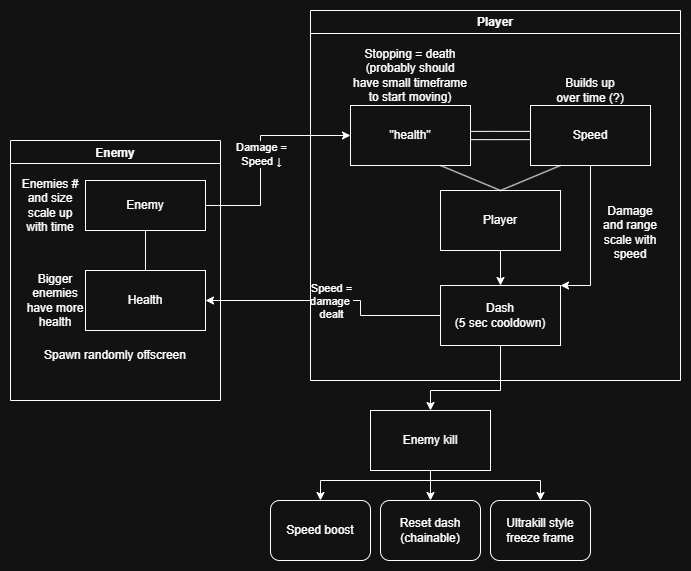

The diagram above was exported from draw.io. Its source (the exported page's mxGraphModel, read from the mxfile embedded in the PNG):
<mxGraphModel dx="1678" dy="989" grid="1" gridSize="10" guides="1" tooltips="1" connect="1" arrows="1" fold="1" page="1" pageScale="1" pageWidth="827" pageHeight="1169" math="0" shadow="0">
  <root>
    <mxCell id="0" />
    <mxCell id="1" parent="0" />
    <mxCell id="yfq1N3ET337Zg3fZeXGa-4" value="Enemy kill" style="rounded=0;whiteSpace=wrap;html=1;" vertex="1" parent="1">
      <mxGeometry x="410" y="740" width="120" height="60" as="geometry" />
    </mxCell>
    <mxCell id="yfq1N3ET337Zg3fZeXGa-18" value="" style="endArrow=classic;html=1;rounded=0;entryX=0.5;entryY=0;entryDx=0;entryDy=0;exitX=0.5;exitY=1;exitDx=0;exitDy=0;" edge="1" parent="1" source="yfq1N3ET337Zg3fZeXGa-3" target="yfq1N3ET337Zg3fZeXGa-4">
      <mxGeometry width="50" height="50" relative="1" as="geometry">
        <mxPoint x="650" y="620" as="sourcePoint" />
        <mxPoint x="700" y="570" as="targetPoint" />
        <Array as="points">
          <mxPoint x="540" y="720" />
          <mxPoint x="470" y="720" />
        </Array>
      </mxGeometry>
    </mxCell>
    <mxCell id="yfq1N3ET337Zg3fZeXGa-20" value="" style="endArrow=classic;html=1;rounded=0;exitX=0.5;exitY=1;exitDx=0;exitDy=0;entryX=0.5;entryY=0;entryDx=0;entryDy=0;" edge="1" parent="1" source="yfq1N3ET337Zg3fZeXGa-4" target="yfq1N3ET337Zg3fZeXGa-21">
      <mxGeometry width="50" height="50" relative="1" as="geometry">
        <mxPoint x="440" y="760" as="sourcePoint" />
        <mxPoint x="260" y="840" as="targetPoint" />
      </mxGeometry>
    </mxCell>
    <mxCell id="yfq1N3ET337Zg3fZeXGa-21" value="Reset dash&lt;div&gt;(chainable)&lt;/div&gt;" style="rounded=1;whiteSpace=wrap;html=1;" vertex="1" parent="1">
      <mxGeometry x="420" y="830" width="100" height="60" as="geometry" />
    </mxCell>
    <mxCell id="yfq1N3ET337Zg3fZeXGa-26" value="" style="endArrow=classic;html=1;rounded=0;exitX=0;exitY=0.5;exitDx=0;exitDy=0;entryX=1;entryY=0.5;entryDx=0;entryDy=0;" edge="1" parent="1" source="yfq1N3ET337Zg3fZeXGa-3" target="yfq1N3ET337Zg3fZeXGa-25">
      <mxGeometry relative="1" as="geometry">
        <mxPoint x="360" y="650" as="sourcePoint" />
        <mxPoint x="460" y="650" as="targetPoint" />
        <Array as="points">
          <mxPoint x="400" y="645" />
          <mxPoint x="400" y="630" />
        </Array>
      </mxGeometry>
    </mxCell>
    <mxCell id="yfq1N3ET337Zg3fZeXGa-27" value="Speed =&lt;br&gt;damage&amp;nbsp;&lt;div&gt;dealt&lt;/div&gt;" style="edgeLabel;resizable=0;html=1;;align=center;verticalAlign=middle;" connectable="0" vertex="1" parent="yfq1N3ET337Zg3fZeXGa-26">
      <mxGeometry relative="1" as="geometry" />
    </mxCell>
    <mxCell id="yfq1N3ET337Zg3fZeXGa-31" value="" style="endArrow=classic;html=1;rounded=0;exitX=1;exitY=0.5;exitDx=0;exitDy=0;entryX=0;entryY=0.5;entryDx=0;entryDy=0;" edge="1" parent="1" source="yfq1N3ET337Zg3fZeXGa-24" target="yfq1N3ET337Zg3fZeXGa-6">
      <mxGeometry relative="1" as="geometry">
        <mxPoint x="320" y="610" as="sourcePoint" />
        <mxPoint x="420" y="610" as="targetPoint" />
        <Array as="points">
          <mxPoint x="300" y="535" />
          <mxPoint x="300" y="465" />
        </Array>
      </mxGeometry>
    </mxCell>
    <mxCell id="yfq1N3ET337Zg3fZeXGa-32" value="Damage =&lt;div&gt;Speed ↓&lt;/div&gt;" style="edgeLabel;resizable=0;html=1;;align=center;verticalAlign=middle;" connectable="0" vertex="1" parent="yfq1N3ET337Zg3fZeXGa-31">
      <mxGeometry relative="1" as="geometry" />
    </mxCell>
    <mxCell id="yfq1N3ET337Zg3fZeXGa-34" value="Ultrakill style freeze frame" style="rounded=1;whiteSpace=wrap;html=1;" vertex="1" parent="1">
      <mxGeometry x="530" y="830" width="100" height="60" as="geometry" />
    </mxCell>
    <mxCell id="yfq1N3ET337Zg3fZeXGa-35" value="Speed boost" style="rounded=1;whiteSpace=wrap;html=1;" vertex="1" parent="1">
      <mxGeometry x="310" y="830" width="100" height="60" as="geometry" />
    </mxCell>
    <mxCell id="yfq1N3ET337Zg3fZeXGa-36" value="" style="endArrow=classic;html=1;rounded=0;entryX=0.5;entryY=0;entryDx=0;entryDy=0;exitX=0.5;exitY=1;exitDx=0;exitDy=0;" edge="1" parent="1" source="yfq1N3ET337Zg3fZeXGa-4" target="yfq1N3ET337Zg3fZeXGa-35">
      <mxGeometry width="50" height="50" relative="1" as="geometry">
        <mxPoint x="470" y="850" as="sourcePoint" />
        <mxPoint x="520" y="800" as="targetPoint" />
        <Array as="points">
          <mxPoint x="470" y="810" />
          <mxPoint x="360" y="810" />
        </Array>
      </mxGeometry>
    </mxCell>
    <mxCell id="yfq1N3ET337Zg3fZeXGa-37" value="" style="endArrow=classic;html=1;rounded=0;entryX=0.5;entryY=0;entryDx=0;entryDy=0;exitX=0.5;exitY=1;exitDx=0;exitDy=0;" edge="1" parent="1" source="yfq1N3ET337Zg3fZeXGa-4" target="yfq1N3ET337Zg3fZeXGa-34">
      <mxGeometry width="50" height="50" relative="1" as="geometry">
        <mxPoint x="470" y="850" as="sourcePoint" />
        <mxPoint x="520" y="800" as="targetPoint" />
        <Array as="points">
          <mxPoint x="470" y="810" />
          <mxPoint x="580" y="810" />
        </Array>
      </mxGeometry>
    </mxCell>
    <mxCell id="yfq1N3ET337Zg3fZeXGa-41" value="Enemy" style="swimlane;" vertex="1" parent="1">
      <mxGeometry x="50" y="470" width="210" height="260" as="geometry" />
    </mxCell>
    <mxCell id="yfq1N3ET337Zg3fZeXGa-24" value="Enemy" style="rounded=0;whiteSpace=wrap;html=1;" vertex="1" parent="yfq1N3ET337Zg3fZeXGa-41">
      <mxGeometry x="75" y="40" width="120" height="50" as="geometry" />
    </mxCell>
    <mxCell id="yfq1N3ET337Zg3fZeXGa-25" value="Health" style="rounded=0;whiteSpace=wrap;html=1;" vertex="1" parent="yfq1N3ET337Zg3fZeXGa-41">
      <mxGeometry x="75" y="130" width="120" height="60" as="geometry" />
    </mxCell>
    <mxCell id="yfq1N3ET337Zg3fZeXGa-29" value="" style="endArrow=none;html=1;rounded=0;entryX=0.5;entryY=1;entryDx=0;entryDy=0;exitX=0.5;exitY=0;exitDx=0;exitDy=0;" edge="1" parent="yfq1N3ET337Zg3fZeXGa-41" source="yfq1N3ET337Zg3fZeXGa-25" target="yfq1N3ET337Zg3fZeXGa-24">
      <mxGeometry width="50" height="50" relative="1" as="geometry">
        <mxPoint x="235" y="120" as="sourcePoint" />
        <mxPoint x="285" y="70" as="targetPoint" />
        <Array as="points" />
      </mxGeometry>
    </mxCell>
    <mxCell id="yfq1N3ET337Zg3fZeXGa-33" value="Bigger enemies have more health" style="text;html=1;whiteSpace=wrap;strokeColor=none;fillColor=none;align=center;verticalAlign=middle;rounded=0;" vertex="1" parent="yfq1N3ET337Zg3fZeXGa-41">
      <mxGeometry x="15" y="130" width="60" height="60" as="geometry" />
    </mxCell>
    <mxCell id="yfq1N3ET337Zg3fZeXGa-38" value="Enemies # and size scale up with time" style="text;html=1;whiteSpace=wrap;strokeColor=none;fillColor=none;align=center;verticalAlign=middle;rounded=0;" vertex="1" parent="yfq1N3ET337Zg3fZeXGa-41">
      <mxGeometry x="5" y="40" width="70" height="50" as="geometry" />
    </mxCell>
    <mxCell id="yfq1N3ET337Zg3fZeXGa-46" value="Spawn randomly offscreen" style="text;html=1;whiteSpace=wrap;strokeColor=none;fillColor=none;align=center;verticalAlign=middle;rounded=0;" vertex="1" parent="yfq1N3ET337Zg3fZeXGa-41">
      <mxGeometry x="20" y="200" width="170" height="30" as="geometry" />
    </mxCell>
    <mxCell id="yfq1N3ET337Zg3fZeXGa-44" value="Player" style="swimlane;whiteSpace=wrap;html=1;" vertex="1" parent="1">
      <mxGeometry x="350" y="340" width="370" height="370" as="geometry" />
    </mxCell>
    <mxCell id="yfq1N3ET337Zg3fZeXGa-2" value="Player" style="rounded=0;whiteSpace=wrap;html=1;" vertex="1" parent="yfq1N3ET337Zg3fZeXGa-44">
      <mxGeometry x="130" y="180" width="120" height="60" as="geometry" />
    </mxCell>
    <mxCell id="yfq1N3ET337Zg3fZeXGa-3" value="Dash&lt;br&gt;(5 sec cooldown)" style="rounded=0;whiteSpace=wrap;html=1;" vertex="1" parent="yfq1N3ET337Zg3fZeXGa-44">
      <mxGeometry x="130" y="275" width="120" height="60" as="geometry" />
    </mxCell>
    <mxCell id="yfq1N3ET337Zg3fZeXGa-5" value="Speed" style="rounded=0;whiteSpace=wrap;html=1;" vertex="1" parent="yfq1N3ET337Zg3fZeXGa-44">
      <mxGeometry x="220" y="95" width="120" height="60" as="geometry" />
    </mxCell>
    <mxCell id="yfq1N3ET337Zg3fZeXGa-6" value="&quot;health&quot;" style="rounded=0;whiteSpace=wrap;html=1;" vertex="1" parent="yfq1N3ET337Zg3fZeXGa-44">
      <mxGeometry x="40" y="95" width="120" height="60" as="geometry" />
    </mxCell>
    <mxCell id="yfq1N3ET337Zg3fZeXGa-9" value="" style="shape=link;html=1;rounded=0;entryX=0;entryY=0.5;entryDx=0;entryDy=0;width=8.285714285714285;" edge="1" parent="yfq1N3ET337Zg3fZeXGa-44" source="yfq1N3ET337Zg3fZeXGa-6" target="yfq1N3ET337Zg3fZeXGa-5">
      <mxGeometry width="100" relative="1" as="geometry">
        <mxPoint x="280" y="135" as="sourcePoint" />
        <mxPoint x="210" y="125" as="targetPoint" />
        <Array as="points">
          <mxPoint x="180" y="125" />
        </Array>
      </mxGeometry>
    </mxCell>
    <mxCell id="yfq1N3ET337Zg3fZeXGa-10" value="" style="endArrow=none;html=1;rounded=0;exitX=0.5;exitY=0;exitDx=0;exitDy=0;entryX=0.75;entryY=1;entryDx=0;entryDy=0;" edge="1" parent="yfq1N3ET337Zg3fZeXGa-44" source="yfq1N3ET337Zg3fZeXGa-2" target="yfq1N3ET337Zg3fZeXGa-6">
      <mxGeometry width="50" height="50" relative="1" as="geometry">
        <mxPoint x="310" y="155" as="sourcePoint" />
        <mxPoint x="360" y="105" as="targetPoint" />
        <Array as="points" />
      </mxGeometry>
    </mxCell>
    <mxCell id="yfq1N3ET337Zg3fZeXGa-11" value="" style="endArrow=none;html=1;rounded=0;exitX=0.5;exitY=0;exitDx=0;exitDy=0;entryX=0.25;entryY=1;entryDx=0;entryDy=0;" edge="1" parent="yfq1N3ET337Zg3fZeXGa-44" source="yfq1N3ET337Zg3fZeXGa-2" target="yfq1N3ET337Zg3fZeXGa-5">
      <mxGeometry width="50" height="50" relative="1" as="geometry">
        <mxPoint x="310" y="155" as="sourcePoint" />
        <mxPoint x="360" y="105" as="targetPoint" />
        <Array as="points" />
      </mxGeometry>
    </mxCell>
    <mxCell id="yfq1N3ET337Zg3fZeXGa-12" value="" style="endArrow=classic;html=1;rounded=0;exitX=0.5;exitY=1;exitDx=0;exitDy=0;entryX=0.5;entryY=0;entryDx=0;entryDy=0;" edge="1" parent="yfq1N3ET337Zg3fZeXGa-44" source="yfq1N3ET337Zg3fZeXGa-2" target="yfq1N3ET337Zg3fZeXGa-3">
      <mxGeometry width="50" height="50" relative="1" as="geometry">
        <mxPoint x="170" y="275" as="sourcePoint" />
        <mxPoint x="220" y="225" as="targetPoint" />
      </mxGeometry>
    </mxCell>
    <mxCell id="yfq1N3ET337Zg3fZeXGa-13" value="" style="endArrow=classic;html=1;rounded=0;exitX=0.5;exitY=1;exitDx=0;exitDy=0;entryX=1;entryY=0;entryDx=0;entryDy=0;" edge="1" parent="yfq1N3ET337Zg3fZeXGa-44" source="yfq1N3ET337Zg3fZeXGa-5" target="yfq1N3ET337Zg3fZeXGa-3">
      <mxGeometry width="50" height="50" relative="1" as="geometry">
        <mxPoint x="260" y="245" as="sourcePoint" />
        <mxPoint x="310" y="195" as="targetPoint" />
        <Array as="points">
          <mxPoint x="280" y="275" />
        </Array>
      </mxGeometry>
    </mxCell>
    <mxCell id="yfq1N3ET337Zg3fZeXGa-17" value="Builds up over time (?)" style="text;html=1;whiteSpace=wrap;strokeColor=none;fillColor=none;align=center;verticalAlign=middle;rounded=0;" vertex="1" parent="yfq1N3ET337Zg3fZeXGa-44">
      <mxGeometry x="245" y="65" width="70" height="30" as="geometry" />
    </mxCell>
    <mxCell id="yfq1N3ET337Zg3fZeXGa-22" value="Stopping = death&lt;div&gt;(probably should have small timeframe to start moving&lt;span style=&quot;background-color: transparent; color: light-dark(rgb(0, 0, 0), rgb(255, 255, 255));&quot;&gt;)&lt;/span&gt;&lt;/div&gt;" style="text;html=1;whiteSpace=wrap;strokeColor=none;fillColor=none;align=center;verticalAlign=middle;rounded=0;" vertex="1" parent="yfq1N3ET337Zg3fZeXGa-44">
      <mxGeometry x="40" y="35" width="120" height="60" as="geometry" />
    </mxCell>
    <mxCell id="yfq1N3ET337Zg3fZeXGa-16" value="Damage and range scale with speed" style="text;html=1;whiteSpace=wrap;strokeColor=none;fillColor=none;align=center;verticalAlign=middle;rounded=0;" vertex="1" parent="yfq1N3ET337Zg3fZeXGa-44">
      <mxGeometry x="290" y="195" width="60" height="55" as="geometry" />
    </mxCell>
  </root>
</mxGraphModel>